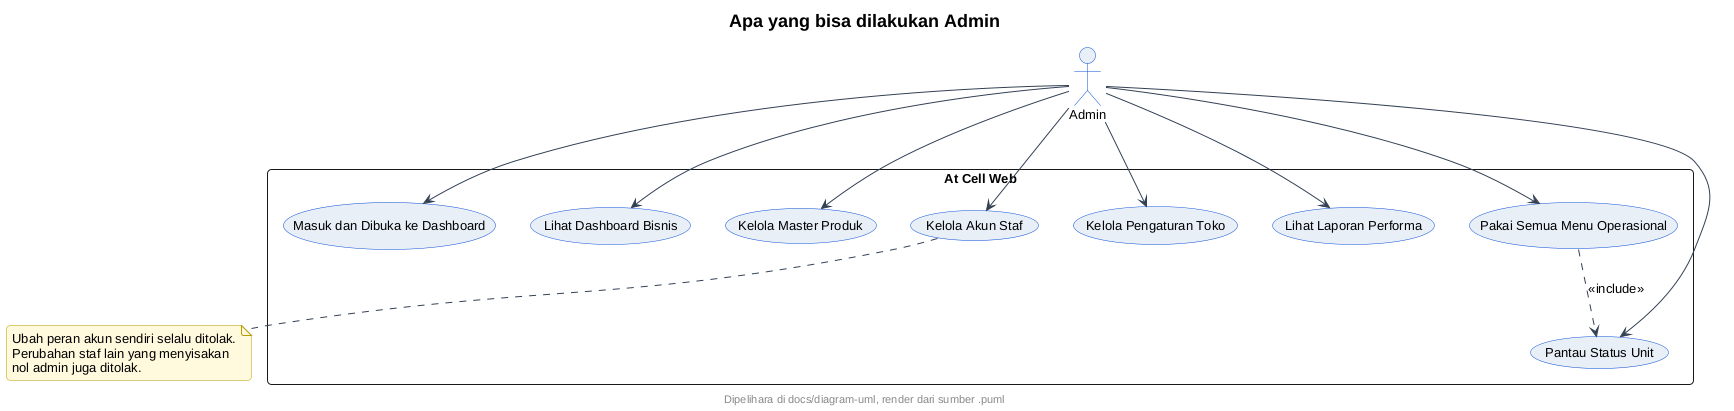

The diagram above was rendered by PlantUML. Its source (embedded in the PNG):
@startuml
' --- gaya At Cell (inline, mandiri utk server publik) ---
skinparam backgroundColor #FFFFFF
skinparam shadowing false
skinparam roundcorner 8
skinparam defaultFontName sans-serif
skinparam defaultFontSize 13
skinparam titleFontSize 18
skinparam titleFontStyle bold
skinparam headerFontSize 11
skinparam footerFontSize 11
skinparam noteBackgroundColor #FFF8DC
skinparam noteBorderColor #B89B00
skinparam actorBackgroundColor #E8EEF7
skinparam actorBorderColor #0B4ED8
skinparam participantBackgroundColor #E8EEF7
skinparam participantBorderColor #0B4ED8
skinparam usecaseBackgroundColor #E8EEF7
skinparam usecaseBorderColor #0B4ED8
skinparam classBackgroundColor #E8EEF7
skinparam classBorderColor #0B4ED8
skinparam objectBackgroundColor #EEF3FA
skinparam objectBorderColor #0B4ED8
skinparam activityBackgroundColor #E8EEF7
skinparam activityBorderColor #0B4ED8
skinparam activityDiamondBackgroundColor #FFFFFF
skinparam activityDiamondBorderColor #0B4ED8
skinparam stateBackgroundColor #E8EEF7
skinparam stateBorderColor #0B4ED8
skinparam stateStartColor #0B4ED8
skinparam stateEndColor #0B4ED8
skinparam componentBackgroundColor #E8EEF7
skinparam componentBorderColor #0B4ED8
skinparam cloudBackgroundColor #F2F5FA
skinparam cloudBorderColor #5B6B82
skinparam databaseBackgroundColor #E8EEF7
skinparam databaseBorderColor #0B4ED8
skinparam entityBackgroundColor #E8EEF7
skinparam entityBorderColor #0B4ED8
skinparam sequenceArrowColor #334155
skinparam sequenceLifeLineBorderColor #0B4ED8
skinparam sequenceParticipantBorderColor #0B4ED8
footer Dipelihara di docs/diagram-uml, render dari sumber .puml
title Apa yang bisa dilakukan Admin
actor Admin as A
rectangle "At Cell Web" {
  usecase "Masuk dan Dibuka ke Dashboard" as MasukDash
  usecase "Lihat Dashboard Bisnis" as LihatDash
  usecase "Kelola Master Produk" as KelolaProduk
  usecase "Kelola Akun Staf" as KelolaStaf
  usecase "Kelola Pengaturan Toko" as KelolaToko
  usecase "Lihat Laporan Performa" as LihatLaporan
  usecase "Pantau Status Unit" as PantauUnit
  usecase "Pakai Semua Menu Operasional" as PakaiSemua
}
A --> MasukDash
A --> LihatDash
A --> KelolaProduk
A --> KelolaStaf
A --> KelolaToko
A --> LihatLaporan
A --> PantauUnit
A --> PakaiSemua
PakaiSemua ..> PantauUnit : <<include>>
note bottom of KelolaStaf
  Ubah peran akun sendiri selalu ditolak.
  Perubahan staf lain yang menyisakan
  nol admin juga ditolak.
end note
@enduml